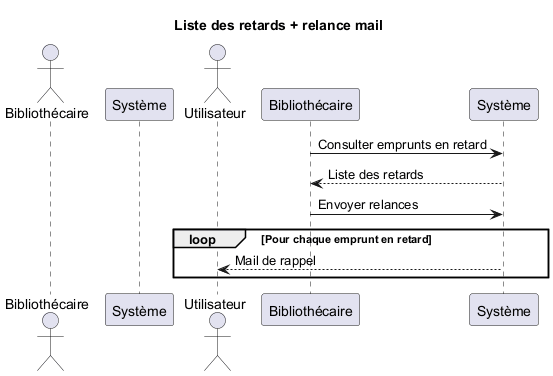

The diagram above was rendered by PlantUML. Its source (embedded in the PNG):
@startuml
title Liste des retards + relance mail
actor Bibliothecaire as "Bibliothécaire"
participant Systeme as "Système"
actor Utilisateur

"Bibliothécaire" -> "Système" : Consulter emprunts en retard
"Système" --> "Bibliothécaire" : Liste des retards
"Bibliothécaire" -> "Système" : Envoyer relances
loop Pour chaque emprunt en retard
  "Système" --> Utilisateur : Mail de rappel
end
@enduml